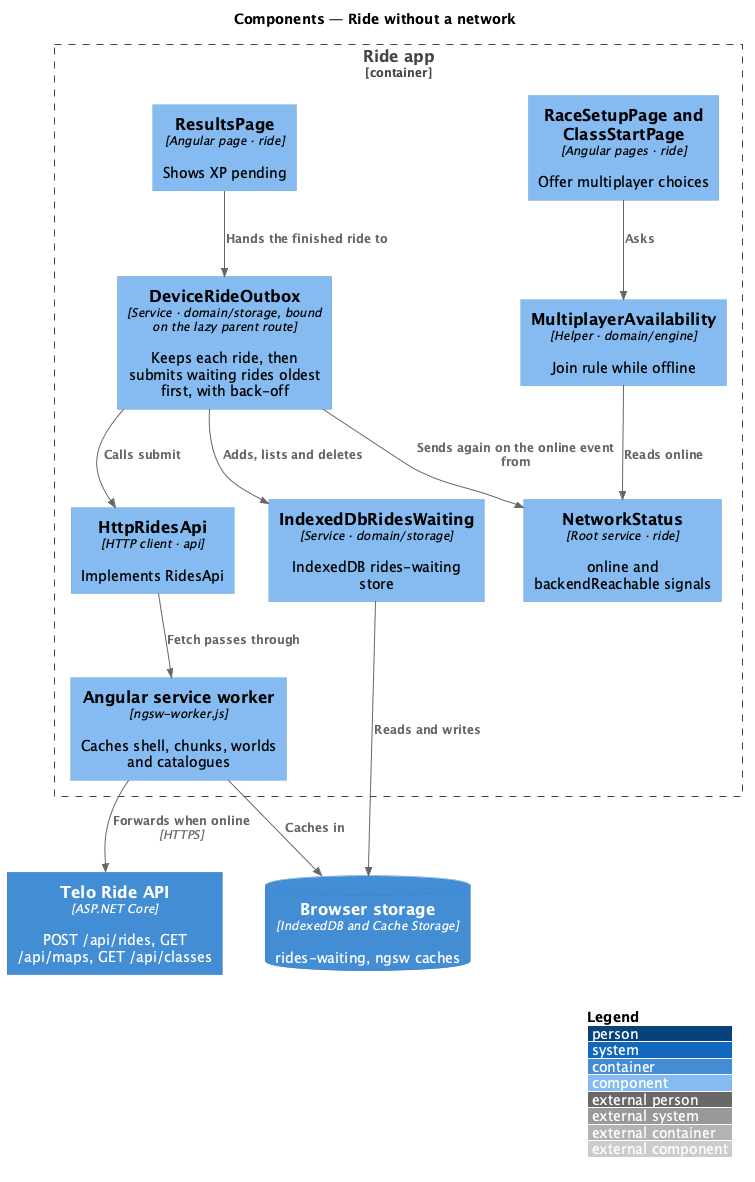

The diagram above was rendered by PlantUML. Its source (embedded in the PNG):
@startuml
!include <C4/C4_Component>
LAYOUT_WITH_LEGEND()
title Components — Ride without a network

Container(api, "Telo Ride API", "ASP.NET Core", "POST /api/rides, GET /api/maps, GET /api/classes")
ContainerDb(idb, "Browser storage", "IndexedDB and Cache Storage", "rides-waiting, ngsw caches")
Container_Boundary(app, "Ride app") {
  Component(results, "ResultsPage", "Angular page · ride", "Shows XP pending")
  Component(setup, "RaceSetupPage and ClassStartPage", "Angular pages · ride", "Offer multiplayer choices")
  Component(sync, "DeviceRideOutbox", "Service · domain/storage, bound on the lazy parent route", "Keeps each ride, then submits waiting rides oldest first, with back-off")
  Component(net, "NetworkStatus", "Root service · ride", "online and backendReachable signals")
  Component(avail, "MultiplayerAvailability", "Helper · domain/engine", "Join rule while offline")
  Component(outbox, "IndexedDbRidesWaiting", "Service · domain/storage", "IndexedDB rides-waiting store")
  Component(ridesApi, "HttpRidesApi", "HTTP client · api", "Implements RidesApi")
  Component(sw, "Angular service worker", "ngsw-worker.js", "Caches shell, chunks, worlds and catalogues")
}
Rel(results, sync, "Hands the finished ride to")
Rel(sync, outbox, "Adds, lists and deletes")
Rel(sync, ridesApi, "Calls submit")
Rel(sync, net, "Sends again on the online event from")
Rel(setup, avail, "Asks")
Rel(avail, net, "Reads online")
Rel(outbox, idb, "Reads and writes")
Rel(ridesApi, sw, "Fetch passes through")
Rel(sw, idb, "Caches in")
Rel(sw, api, "Forwards when online", "HTTPS")
@enduml